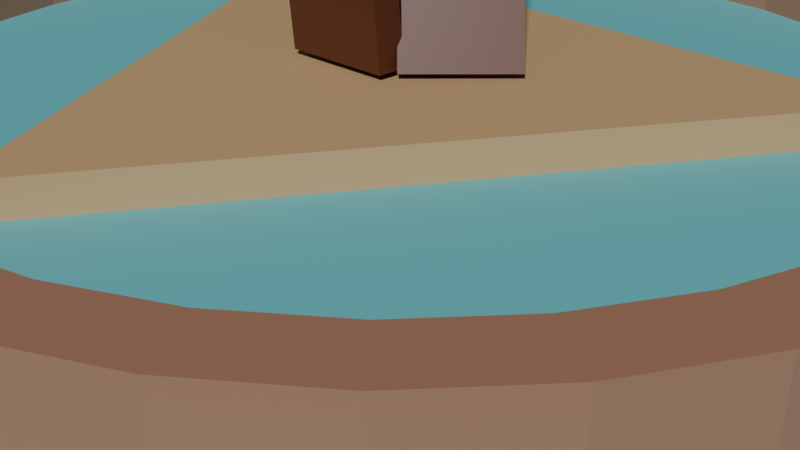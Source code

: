 # Source: towerofcheyenne.blend  (saved by Blender 4.2.66; exported with 4.5.12 LTS)
import bpy
from mathutils import Matrix  # noqa: F401  (used for matrix-valued properties, if any)

bpy.ops.wm.read_factory_settings(use_empty=True)
scene = bpy.context.scene
scene.name = 'Scene'

# ---- collections
col_collection = bpy.data.collections.new('Collection'); scene.collection.children.link(col_collection)

# ---- materials (node trees are filled in below, after node groups)
mat_material_002 = bpy.data.materials.new('Material.002')
mat_material_004 = bpy.data.materials.new('Material.004')
mat_water = bpy.data.materials.new('water')
mat_material_003 = bpy.data.materials.new('Material.003')
mat_towercheyennerust = bpy.data.materials.new('towercheyennerust')
mat_material_001 = bpy.data.materials.new('Material.001')

# ---- material node trees
mat_material_002.use_nodes = True; mat_material_002.node_tree.nodes.clear()
_N = mat_material_002.node_tree.nodes; _L = mat_material_002.node_tree.links
n0 = _N.new('ShaderNodeBsdfPrincipled'); n0.name = 'Principled BSDF'; n0.location = (10, 300)
n0.inputs[0].default_value = (0.5751, 0.3768, 0.1886, 1.0)
n1 = _N.new('ShaderNodeOutputMaterial'); n1.name = 'Material Output'; n1.location = (300, 300)
_L.new(n0.outputs[0], n1.inputs[0])
n1.is_active_output = True
mat_material_004.use_nodes = True; mat_material_004.node_tree.nodes.clear()
_N = mat_material_004.node_tree.nodes; _L = mat_material_004.node_tree.links
n0 = _N.new('ShaderNodeBsdfPrincipled'); n0.name = 'Principled BSDF'; n0.location = (10, 300)
n0.inputs[0].default_value = (0.6828, 0.7927, 0.8005, 1.0)
n1 = _N.new('ShaderNodeOutputMaterial'); n1.name = 'Material Output'; n1.location = (300, 300)
_L.new(n0.outputs[0], n1.inputs[0])
n1.is_active_output = True
mat_water.use_nodes = True; mat_water.node_tree.nodes.clear()
_N = mat_water.node_tree.nodes; _L = mat_water.node_tree.links
n0 = _N.new('ShaderNodeBsdfPrincipled'); n0.name = 'Principled BSDF'; n0.location = (10, 300)
n0.inputs[0].default_value = (0.1279, 0.5398, 0.5901, 1.0)
n1 = _N.new('ShaderNodeOutputMaterial'); n1.name = 'Material Output'; n1.location = (300, 300)
_L.new(n0.outputs[0], n1.inputs[0])
n1.is_active_output = True
mat_material_003.use_nodes = True; mat_material_003.node_tree.nodes.clear()
_N = mat_material_003.node_tree.nodes; _L = mat_material_003.node_tree.links
n0 = _N.new('ShaderNodeBsdfPrincipled'); n0.name = 'Principled BSDF'; n0.location = (10, 300)
n0.inputs[0].default_value = (0.3663, 0.1878, 0.1195, 1.0)
n1 = _N.new('ShaderNodeOutputMaterial'); n1.name = 'Material Output'; n1.location = (300, 300)
_L.new(n0.outputs[0], n1.inputs[0])
n1.is_active_output = True
mat_towercheyennerust.use_nodes = True; mat_towercheyennerust.node_tree.nodes.clear()
_N = mat_towercheyennerust.node_tree.nodes; _L = mat_towercheyennerust.node_tree.links
n0 = _N.new('ShaderNodeBsdfPrincipled'); n0.name = 'Principled BSDF'; n0.location = (10, 300)
n0.inputs[0].default_value = (0.105, 0.02767, 0.01129, 1.0)
n1 = _N.new('ShaderNodeOutputMaterial'); n1.name = 'Material Output'; n1.location = (300, 300)
_L.new(n0.outputs[0], n1.inputs[0])
n1.is_active_output = True
mat_material_001.use_nodes = True; mat_material_001.node_tree.nodes.clear()
_N = mat_material_001.node_tree.nodes; _L = mat_material_001.node_tree.links
n0 = _N.new('ShaderNodeBsdfPrincipled'); n0.name = 'Principled BSDF'; n0.location = (10, 300)
n0.inputs[0].default_value = (0.8002, 0.05575, 0.06804, 1.0)
n1 = _N.new('ShaderNodeOutputMaterial'); n1.name = 'Material Output'; n1.location = (300, 300)
_L.new(n0.outputs[0], n1.inputs[0])
n1.is_active_output = True

# ---- world
world_world = bpy.data.worlds.new('World'); scene.world = world_world
world_world.use_nodes = True; world_world.node_tree.nodes.clear()
_N = world_world.node_tree.nodes; _L = world_world.node_tree.links
n0 = _N.new('ShaderNodeOutputWorld'); n0.name = 'World Output'; n0.location = (300, 300)
n1 = _N.new('ShaderNodeBackground'); n1.name = 'Background'; n1.location = (10, 300)
n1.inputs[0].default_value = (0.05088, 0.05088, 0.05088, 1.0)
_L.new(n1.outputs[0], n0.inputs[0])
n0.is_active_output = True
world_world.color = (0.05088, 0.05088, 0.05088)
world_world.sun_shadow_jitter_overblur = 0.0

# ---- cameras
cam_camera = bpy.data.cameras.new('Camera')
cam_camera.clip_end = 100.0
cam_camera.ortho_scale = 7.314

# ---- meshes
me_cylinder_002 = bpy.data.meshes.new('Cylinder.002')
me_cylinder_002.from_pydata([(0.0, 1.0, -1.0), (0.0, 1.0, 1.0), (0.1951, 0.9808, -1.0), (0.1951, 0.9808, 1.0), (0.3827, 0.9239, -1.0), (0.3827, 0.9239, 1.0), (0.5556, 0.8315, -1.0), (0.5556, 0.8315, 1.0), (0.7071, 0.7071, -1.0), (0.7071, 0.7071, 1.0), (0.8315, 0.5556, -1.0), (0.8315, 0.5556, 1.0), (0.9239, 0.3827, -1.0), (0.9239, 0.3827, 1.0), (0.9808, 0.1951, -1.0), (0.9808, 0.1951, 1.0), (1.0, 0.0, -1.0), (1.0, 0.0, 1.0), (0.9808, -0.1951, -1.0), (0.9808, -0.1951, 1.0), (0.9239, -0.3827, -1.0), (0.9239, -0.3827, 1.0), (0.8315, -0.5556, -1.0), (0.8315, -0.5556, 1.0), (0.7071, -0.7071, -1.0), (0.7071, -0.7071, 1.0), (0.5556, -0.8315, -1.0), (0.5556, -0.8315, 1.0), (0.3827, -0.9239, -1.0), (0.3827, -0.9239, 1.0), (0.1951, -0.9808, -1.0), (0.1951, -0.9808, 1.0), (0.0, -1.0, -1.0), (0.0, -1.0, 1.0), (-0.1951, -0.9808, -1.0), (-0.1951, -0.9808, 1.0), (-0.3827, -0.9239, -1.0), (-0.3827, -0.9239, 1.0), (-0.5556, -0.8315, -1.0), (-0.5556, -0.8315, 1.0), (-0.7071, -0.7071, -1.0), (-0.7071, -0.7071, 1.0), (-0.8315, -0.5556, -1.0), (-0.8315, -0.5556, 1.0), (-0.9239, -0.3827, -1.0), (-0.9239, -0.3827, 1.0), (-0.9808, -0.1951, -1.0), (-0.9808, -0.1951, 1.0), (-1.0, 0.0, -1.0), (-1.0, 0.0, 1.0), (-0.9808, 0.1951, -1.0), (-0.9808, 0.1951, 1.0), (-0.9239, 0.3827, -1.0), (-0.9239, 0.3827, 1.0), (-0.8315, 0.5556, -1.0), (-0.8315, 0.5556, 1.0), (-0.7071, 0.7071, -1.0), (-0.7071, 0.7071, 1.0), (-0.5556, 0.8315, -1.0), (-0.5556, 0.8315, 1.0), (-0.3827, 0.9239, -1.0), (-0.3827, 0.9239, 1.0), (-0.1951, 0.9808, -1.0), (-0.1951, 0.9808, 1.0), (0.0, 2.162, -0.953), (0.0, 2.092, -0.8168), (0.0, 2.162, -0.07534), (0.4218, 2.121, -0.953), (0.4081, 2.051, -0.8168), (0.4218, 2.121, -0.07534), (0.8274, 1.997, -0.953), (0.8004, 1.932, -0.8168), (0.8274, 1.997, -0.07534), (1.201, 1.798, -0.953), (1.162, 1.739, -0.8168), (1.201, 1.798, -0.07534), (1.529, 1.529, -0.953), (1.479, 1.479, -0.8168), (1.529, 1.529, -0.07534), (1.798, 1.201, -0.953), (1.739, 1.162, -0.8168), (1.798, 1.201, -0.07534), (1.997, 0.8274, -0.953), (1.932, 0.8004, -0.8168), (1.997, 0.8274, -0.07534), (2.121, 0.4218, -0.953), (2.051, 0.4081, -0.8168), (2.121, 0.4218, -0.07534), (2.162, 0.0, -0.953), (2.092, 0.0, -0.8168), (2.162, 0.0, -0.07534), (2.121, -0.4218, -0.953), (2.051, -0.4081, -0.8168), (2.121, -0.4218, -0.07534), (1.932, -0.8004, -0.8168), (1.997, -0.8274, -0.953), (1.997, -0.8274, -0.07534), (1.798, -1.201, -0.953), (1.739, -1.162, -0.8168), (1.798, -1.201, -0.07534), (1.529, -1.529, -0.953), (1.479, -1.479, -0.8168), (1.529, -1.529, -0.07534), (1.201, -1.798, -0.953), (1.162, -1.739, -0.8168), (1.201, -1.798, -0.07534), (0.8274, -1.997, -0.953), (0.8004, -1.932, -0.8168), (0.8274, -1.997, -0.07534), (0.4081, -2.051, -0.8168), (0.4218, -2.121, -0.953), (0.4218, -2.121, -0.07534), (0.0, -2.162, -0.953), (0.0, -2.092, -0.8168), (0.0, -2.162, -0.07534), (-0.4218, -2.121, -0.953), (-0.4081, -2.051, -0.8168), (-0.4218, -2.121, -0.07534), (-0.8274, -1.997, -0.953), (-0.8004, -1.932, -0.8168), (-0.8274, -1.997, -0.07534), (-1.201, -1.798, -0.953), (-1.162, -1.739, -0.8168), (-1.201, -1.798, -0.07534), (-1.529, -1.529, -0.953), (-1.479, -1.479, -0.8168), (-1.529, -1.529, -0.07534), (-1.798, -1.201, -0.953), (-1.739, -1.162, -0.8168), (-1.798, -1.201, -0.07534), (-1.997, -0.8274, -0.953), (-1.932, -0.8004, -0.8168), (-1.997, -0.8274, -0.07534), (-2.121, -0.4218, -0.953), (-2.051, -0.4081, -0.8168), (-2.121, -0.4218, -0.07534), (-2.162, 0.0, -0.953), (-2.092, 0.0, -0.8168), (-2.162, 0.0, -0.07534), (-2.121, 0.4218, -0.953), (-2.051, 0.4081, -0.8168), (-2.121, 0.4218, -0.07534), (-1.997, 0.8274, -0.953), (-1.932, 0.8004, -0.8168), (-1.997, 0.8274, -0.07534), (-1.798, 1.201, -0.953), (-1.739, 1.162, -0.8168), (-1.798, 1.201, -0.07534), (-1.529, 1.529, -0.953), (-1.479, 1.479, -0.8168), (-1.529, 1.529, -0.07534), (-1.201, 1.798, -0.953), (-1.162, 1.739, -0.8168), (-1.201, 1.798, -0.07534), (-0.8274, 1.997, -0.953), (-0.8004, 1.932, -0.8168), (-0.8274, 1.997, -0.07534), (-0.4218, 2.121, -0.953), (-0.4081, 2.051, -0.8168), (-0.4218, 2.121, -0.07534), (-0.4081, 2.051, -0.07534), (0.0, 2.092, -0.07534), (0.4081, 2.051, -0.07534), (-1.739, 1.162, -0.07534), (-1.479, 1.479, -0.07534), (-1.162, 1.739, -0.07534), (-2.051, -0.4081, -0.07534), (-2.092, 0.0, -0.07534), (-2.051, 0.4081, -0.07534), (-1.739, -1.162, -0.07534), (-1.162, -1.739, -0.07534), (-1.479, -1.479, -0.07534), (-0.4081, -2.051, -0.07534), (0.4081, -2.051, -0.07534), (0.0, -2.092, -0.07534), (1.162, -1.739, -0.07534), (1.739, -1.162, -0.07534), (1.479, -1.479, -0.07534), (2.092, 0.0, -0.07534), (2.051, -0.4081, -0.07534), (2.051, 0.4081, -0.07534), (1.162, 1.739, -0.07534), (1.479, 1.479, -0.07534), (1.739, 1.162, -0.07534), (-0.8004, 1.932, -0.07534), (-1.932, -0.8004, -0.07534), (0.8004, -1.932, -0.07534), (1.932, 0.8004, -0.07534), (-1.932, 0.8004, -0.07534), (0.8004, 1.932, -0.07534), (-0.8004, -1.932, -0.07534), (1.932, -0.8004, -0.07534), (0.0, 1.11, 0.8337), (0.0, 0.9823, 1.119), (0.0, 1.11, 1.665), (0.2165, 1.088, 0.8337), (0.1916, 0.9634, 1.119), (0.2165, 1.088, 1.665), (0.4246, 1.025, 0.8337), (0.3759, 0.9075, 1.119), (0.4246, 1.025, 1.665), (0.6165, 0.9226, 0.8337), (0.5457, 0.8168, 1.119), (0.6165, 0.9226, 1.665), (0.7846, 0.7846, 0.8337), (0.6946, 0.6946, 1.119), (0.7846, 0.7846, 1.665), (0.9226, 0.6165, 0.8337), (0.8168, 0.5457, 1.119), (0.9226, 0.6165, 1.665), (1.025, 0.4246, 0.8337), (0.9075, 0.3759, 1.119), (1.025, 0.4246, 1.665), (1.088, 0.2165, 0.8337), (0.9634, 0.1916, 1.119), (1.088, 0.2165, 1.665), (1.11, 0.0, 0.8337), (0.9823, 0.0, 1.119), (1.11, 0.0, 1.665), (1.088, -0.2165, 0.8337), (0.9634, -0.1916, 1.119), (1.088, -0.2165, 1.665), (0.9075, -0.3759, 1.119), (1.025, -0.4246, 0.8337), (1.025, -0.4246, 1.665), (0.9226, -0.6165, 0.8337), (0.8168, -0.5457, 1.119), (0.9226, -0.6165, 1.665), (0.7846, -0.7846, 0.8337), (0.6946, -0.6946, 1.119), (0.7846, -0.7846, 1.665), (0.6165, -0.9226, 0.8337), (0.5457, -0.8168, 1.119), (0.6165, -0.9226, 1.665), (0.4246, -1.025, 0.8337), (0.3759, -0.9075, 1.119), (0.4246, -1.025, 1.665), (0.1916, -0.9634, 1.119), (0.2165, -1.088, 0.8337), (0.2165, -1.088, 1.665), (0.0, -1.11, 0.8337), (0.0, -0.9823, 1.119), (0.0, -1.11, 1.665), (-0.2165, -1.088, 0.8337), (-0.1916, -0.9634, 1.119), (-0.2165, -1.088, 1.665), (-0.4246, -1.025, 0.8337), (-0.3759, -0.9075, 1.119), (-0.4246, -1.025, 1.665), (-0.6165, -0.9226, 0.8337), (-0.5457, -0.8168, 1.119), (-0.6165, -0.9226, 1.665), (-0.7846, -0.7846, 0.8337), (-0.6946, -0.6946, 1.119), (-0.7846, -0.7846, 1.665), (-0.9226, -0.6165, 0.8337), (-0.8168, -0.5457, 1.119), (-0.9226, -0.6165, 1.665), (-1.025, -0.4246, 0.8337), (-0.9075, -0.3759, 1.119), (-1.025, -0.4246, 1.665), (-1.088, -0.2165, 0.8337), (-0.9634, -0.1916, 1.119), (-1.088, -0.2165, 1.665), (-1.11, 0.0, 0.8337), (-0.9823, 0.0, 1.119), (-1.11, 0.0, 1.665), (-1.088, 0.2165, 0.8337), (-0.9634, 0.1916, 1.119), (-1.088, 0.2165, 1.665), (-1.025, 0.4246, 0.8337), (-0.9075, 0.3759, 1.119), (-1.025, 0.4246, 1.665), (-0.9226, 0.6165, 0.8337), (-0.8168, 0.5457, 1.119), (-0.9226, 0.6165, 1.665), (-0.7846, 0.7846, 0.8337), (-0.6946, 0.6946, 1.119), (-0.7846, 0.7846, 1.665), (-0.6165, 0.9226, 0.8337), (-0.5457, 0.8168, 1.119), (-0.6165, 0.9226, 1.665), (-0.4246, 1.025, 0.8337), (-0.3759, 0.9075, 1.119), (-0.4246, 1.025, 1.665), (-0.2165, 1.088, 0.8337), (-0.1916, 0.9634, 1.119), (-0.2165, 1.088, 1.665), (-0.8168, 0.5457, 1.665), (-0.5457, 0.8168, 1.665), (-0.6946, 0.6946, 1.665), (-0.1916, 0.9634, 1.665), (0.1916, 0.9634, 1.665), (0.0, 0.9823, 1.665), (-0.3759, 0.9075, 1.665), (-0.9823, 0.0, 1.665), (-0.9634, 0.1916, 1.665), (-0.9634, -0.1916, 1.665), (-0.8168, -0.5457, 1.665), (-0.5457, -0.8168, 1.665), (-0.6946, -0.6946, 1.665), (-0.9075, -0.3759, 1.665), (-0.1916, -0.9634, 1.665), (0.1916, -0.9634, 1.665), (0.0, -0.9823, 1.665), (0.5457, -0.8168, 1.665), (0.8168, -0.5457, 1.665), (0.6946, -0.6946, 1.665), (0.3759, -0.9075, 1.665), (0.5457, 0.8168, 1.665), (0.8168, 0.5457, 1.665), (0.6946, 0.6946, 1.665), (0.9823, 0.0, 1.665), (0.9634, -0.1916, 1.665), (0.9634, 0.1916, 1.665), (0.9075, 0.3759, 1.665), (-0.9075, 0.3759, 1.665), (-0.3759, -0.9075, 1.665), (0.3759, 0.9075, 1.665), (0.9075, -0.3759, 1.665), (-0.7554, 0.3941, 1.056), (-0.004228, -0.8388, 1.056), (-0.7554, 0.3941, 1.517), (-0.004228, -0.8388, 1.517), (0.7554, 0.3941, 1.056), (0.004228, -0.8388, 1.056), (0.7554, 0.3941, 1.517), (0.004228, -0.8388, 1.517), (0.07593, -0.07631, 1.596), (-0.07712, 0.06719, 4.177), (0.2242, 0.08186, 1.596), (0.07117, 0.2254, 4.177), (0.1192, -0.1168, 1.596), (-0.03389, 0.02665, 4.177), (0.2675, 0.04132, 1.596), (0.1144, 0.1848, 4.177), (0.07222, -0.07283, 6.312), (0.2205, 0.08533, 6.312), (0.2637, 0.0448, 6.312), (0.1155, -0.1134, 6.312), (-0.07585, 0.066, 8.565), (0.07243, 0.2242, 8.565), (0.1157, 0.1836, 8.565), (-0.03262, 0.02546, 8.565), (0.08931, -0.08885, 11.11), (0.2376, 0.06931, 11.11), (0.2808, 0.02878, 11.11), (0.1325, -0.1294, 11.11), (-0.07944, 0.06936, 13.47), (0.06885, 0.2275, 13.47), (0.1121, 0.187, 13.47), (-0.0362, 0.02882, 13.47), (0.09973, -0.09863, 15.81), (0.248, 0.05954, 15.81), (0.2913, 0.019, 15.81), (0.143, -0.1392, 15.81), (0.02317, 0.05771, 1.596), (-0.06099, -0.1317, 4.184), (-0.1749, 0.1459, 1.597), (-0.259, -0.04351, 4.185), (0.04729, 0.1118, 1.594), (-0.03688, -0.07761, 4.182), (-0.1508, 0.2001, 1.595), (-0.2349, 0.01062, 4.183), (0.02332, 0.05706, 6.313), (-0.1747, 0.1453, 6.314), (-0.1506, 0.1994, 6.312), (0.04743, 0.1112, 6.311), (-0.05823, -0.1264, 8.572), (-0.2563, -0.03822, 8.573), (-0.2322, 0.01592, 8.571), (-0.03411, -0.07231, 8.57), (0.03509, 0.0825, 11.11), (-0.1629, 0.1707, 11.11), (-0.1388, 0.2249, 11.1), (0.05921, 0.1366, 11.1), (-0.05793, -0.1268, 13.48), (-0.256, -0.03856, 13.48), (-0.2319, 0.01557, 13.48), (-0.03381, -0.07266, 13.48), (0.04312, 0.09953, 15.81), (-0.1549, 0.1878, 15.81), (-0.1308, 0.2419, 15.81), (0.06723, 0.1537, 15.81), (0.1047, -0.144, 1.596), (0.1072, -0.1834, 4.178), (-0.1115, -0.1538, 1.596), (-0.1091, -0.1932, 4.179), (0.1041, -0.08636, 1.595), (0.1065, -0.1301, 4.178), (-0.1122, -0.09721, 1.596), (-0.1098, -0.1409, 4.178), (0.105, -0.1409, 6.312), (-0.1113, -0.1507, 6.313), (-0.112, -0.09377, 6.312), (0.1043, -0.08293, 6.312), (0.1073, -0.1792, 8.566), (-0.109, -0.189, 8.566), (-0.1096, -0.1363, 8.566), (0.1066, -0.1255, 8.565), (0.1049, -0.1321, 11.11), (-0.1114, -0.1419, 11.11), (-0.112, -0.08398, 11.11), (0.1042, -0.07314, 11.11), (0.1075, -0.1759, 13.47), (-0.1088, -0.1857, 13.47), (-0.1094, -0.1327, 13.47), (0.1069, -0.1218, 13.47), (0.1049, -0.1251, 15.81), (-0.1114, -0.1349, 15.81), (-0.112, -0.07629, 15.81), (0.1042, -0.06545, 15.81), (-0.05133, -0.1665, 3.704), (-0.05133, -0.1665, 4.266), (-0.05133, 0.1915, 3.704), (-0.05133, 0.1915, 4.266), (0.1065, -0.1665, 3.704), (0.1065, -0.1665, 4.266), (0.1065, 0.1915, 3.704), (0.1065, 0.1915, 4.266), (-0.05133, -0.1665, 8.192), (-0.05133, -0.1665, 8.754), (-0.05133, 0.1915, 8.192), (-0.05133, 0.1915, 8.754), (0.1065, -0.1665, 8.192), (0.1065, -0.1665, 8.754), (0.1065, 0.1915, 8.192), (0.1065, 0.1915, 8.754), (-0.05133, -0.1665, 13.13), (-0.05133, -0.1665, 13.69), (-0.05133, 0.1915, 13.13), (-0.05133, 0.1915, 13.69), (0.1065, -0.1665, 13.13), (0.1065, -0.1665, 13.69), (0.1065, 0.1915, 13.13), (0.1065, 0.1915, 13.69)], [], [(0, 1, 3, 2), (2, 3, 5, 4), (4, 5, 7, 6), (6, 7, 9, 8), (8, 9, 11, 10), (10, 11, 13, 12), (12, 13, 15, 14), (14, 15, 17, 16), (16, 17, 19, 18), (18, 19, 21, 20), (20, 21, 23, 22), (22, 23, 25, 24), (24, 25, 27, 26), (26, 27, 29, 28), (28, 29, 31, 30), (30, 31, 33, 32), (32, 33, 35, 34), (34, 35, 37, 36), (36, 37, 39, 38), (38, 39, 41, 40), (40, 41, 43, 42), (42, 43, 45, 44), (44, 45, 47, 46), (46, 47, 49, 48), (48, 49, 51, 50), (50, 51, 53, 52), (52, 53, 55, 54), (54, 55, 57, 56), (56, 57, 59, 58), (58, 59, 61, 60), (3, 1, 63, 61, 59, 57, 55, 53, 51, 49, 47, 45, 43, 41, 39, 37, 35, 33, 31, 29, 27, 25, 23, 21, 19, 17, 15, 13, 11, 9, 7, 5), (60, 61, 63, 62), (62, 63, 1, 0), (0, 2, 4, 6, 8, 10, 12, 14, 16, 18, 20, 22, 24, 26, 28, 30, 32, 34, 36, 38, 40, 42, 44, 46, 48, 50, 52, 54, 56, 58, 60, 62), (64, 66, 69, 67), (67, 69, 72, 70), (70, 72, 75, 73), (73, 75, 78, 76), (76, 78, 81, 79), (79, 81, 84, 82), (82, 84, 87, 85), (85, 87, 90, 88), (88, 90, 93, 91), (91, 93, 96, 95), (95, 96, 99, 97), (97, 99, 102, 100), (100, 102, 105, 103), (103, 105, 108, 106), (106, 108, 111, 110), (110, 111, 114, 112), (112, 114, 117, 115), (115, 117, 120, 118), (118, 120, 123, 121), (121, 123, 126, 124), (124, 126, 129, 127), (127, 129, 132, 130), (130, 132, 135, 133), (133, 135, 138, 136), (136, 138, 141, 139), (139, 141, 144, 142), (142, 144, 147, 145), (145, 147, 150, 148), (148, 150, 153, 151), (151, 153, 156, 154), (167, 138, 135, 132, 129, 126, 123, 120, 117, 114, 174, 172, 190, 170, 171, 169, 185, 166), (174, 114, 111, 108, 105, 102, 99, 96, 93, 90, 87, 84, 81, 78, 75, 72, 69, 66, 159, 156, 153, 150, 147, 144, 141, 138, 167, 168, 188, 163, 164, 165, 184, 160, 161, 162, 189, 181, 182, 183, 187, 180, 178, 179, 191, 176, 177, 175, 186, 173), (154, 156, 159, 157), (157, 159, 66, 64), (157, 64, 67, 70, 73, 76, 79, 82, 85, 88, 91, 95, 97, 100, 103, 106, 110, 112, 115, 118, 121, 124, 127, 130, 133, 136, 139, 142, 145, 148, 151, 154), (161, 65, 68, 162), (162, 68, 71, 189), (189, 71, 74, 181), (181, 74, 77, 182), (77, 80, 183, 182), (80, 83, 187, 183), (83, 86, 180, 187), (86, 89, 178, 180), (89, 92, 179, 178), (92, 94, 191, 179), (191, 94, 98, 176), (98, 101, 177, 176), (101, 104, 175, 177), (104, 107, 186, 175), (107, 109, 173, 186), (109, 113, 174, 173), (113, 116, 172, 174), (116, 119, 190, 172), (190, 119, 122, 170), (122, 125, 171, 170), (171, 125, 128, 169), (169, 128, 131, 185), (185, 131, 134, 166), (166, 134, 137, 167), (167, 137, 140, 168), (168, 140, 143, 188), (188, 143, 146, 163), (163, 146, 149, 164), (164, 149, 152, 165), (165, 152, 155, 184), (184, 155, 158, 160), (160, 158, 65, 161), (149, 146, 143, 140, 137, 134, 131, 128, 125, 122, 119, 116, 113, 109, 107, 104, 101, 98, 94, 92, 89, 86, 83, 80, 77, 74, 71, 68, 65, 158, 155, 152), (192, 194, 197, 195), (195, 197, 200, 198), (198, 200, 203, 201), (201, 203, 206, 204), (204, 206, 209, 207), (207, 209, 212, 210), (210, 212, 215, 213), (213, 215, 218, 216), (216, 218, 221, 219), (219, 221, 224, 223), (223, 224, 227, 225), (225, 227, 230, 228), (228, 230, 233, 231), (231, 233, 236, 234), (234, 236, 239, 238), (238, 239, 242, 240), (240, 242, 245, 243), (243, 245, 248, 246), (246, 248, 251, 249), (249, 251, 254, 252), (252, 254, 257, 255), (255, 257, 260, 258), (258, 260, 263, 261), (261, 263, 266, 264), (264, 266, 269, 267), (267, 269, 272, 270), (270, 272, 275, 273), (273, 275, 278, 276), (276, 278, 281, 279), (279, 281, 284, 282), (236, 233, 230, 227, 224, 221, 218, 215, 212, 209, 206, 203, 200, 197, 194, 287, 284, 281, 278, 275, 272, 269, 266, 263, 260, 257, 254, 251, 248, 317, 299, 300, 298, 301, 297, 295, 296, 316, 288, 290, 289, 294, 291, 293, 292, 318, 309, 311, 310, 315, 314, 312, 313, 319, 306, 307, 305, 308), (317, 248, 245, 242, 239, 236, 308, 303, 304, 302), (282, 284, 287, 285), (285, 287, 194, 192), (285, 192, 195, 198, 201, 204, 207, 210, 213, 216, 219, 223, 225, 228, 231, 234, 238, 240, 243, 246, 249, 252, 255, 258, 261, 264, 267, 270, 273, 276, 279, 282), (293, 193, 196, 292), (292, 196, 199, 318), (318, 199, 202, 309), (309, 202, 205, 311), (205, 208, 310, 311), (208, 211, 315, 310), (211, 214, 314, 315), (214, 217, 312, 314), (217, 220, 313, 312), (220, 222, 319, 313), (222, 226, 306, 319), (226, 229, 307, 306), (229, 232, 305, 307), (232, 235, 308, 305), (235, 237, 303, 308), (237, 241, 304, 303), (241, 244, 302, 304), (244, 247, 317, 302), (247, 250, 299, 317), (250, 253, 300, 299), (300, 253, 256, 298), (298, 256, 259, 301), (301, 259, 262, 297), (297, 262, 265, 295), (295, 265, 268, 296), (296, 268, 271, 316), (316, 271, 274, 288), (288, 274, 277, 290), (290, 277, 280, 289), (289, 280, 283, 294), (294, 283, 286, 291), (291, 286, 193, 293), (283, 280, 277, 274, 271, 268, 265, 262, 259, 256, 253, 250, 247, 244, 241, 237, 235, 232, 229, 226, 222, 220, 217, 214, 211, 208, 205, 202, 199, 196, 193, 286), (320, 321, 323, 322), (322, 323, 327, 326), (326, 327, 325, 324), (324, 325, 321, 320), (322, 326, 324, 320), (327, 323, 321, 325), (328, 329, 331, 330), (330, 331, 335, 334), (334, 335, 333, 332), (332, 333, 329, 328), (330, 334, 332, 328), (331, 329, 336, 337), (336, 339, 343, 340), (329, 333, 339, 336), (335, 331, 337, 338), (333, 335, 338, 339), (343, 342, 346, 347), (338, 337, 341, 342), (339, 338, 342, 343), (337, 336, 340, 341), (345, 344, 348, 349), (341, 340, 344, 345), (340, 343, 347, 344), (342, 341, 345, 346), (348, 351, 355, 352), (344, 347, 351, 348), (346, 345, 349, 350), (347, 346, 350, 351), (354, 353, 352, 355), (350, 349, 353, 354), (351, 350, 354, 355), (349, 348, 352, 353), (356, 357, 359, 358), (358, 359, 363, 362), (362, 363, 361, 360), (360, 361, 357, 356), (358, 362, 360, 356), (359, 357, 364, 365), (364, 367, 371, 368), (357, 361, 367, 364), (363, 359, 365, 366), (361, 363, 366, 367), (371, 370, 374, 375), (366, 365, 369, 370), (367, 366, 370, 371), (365, 364, 368, 369), (373, 372, 376, 377), (369, 368, 372, 373), (368, 371, 375, 372), (370, 369, 373, 374), (376, 379, 383, 380), (372, 375, 379, 376), (374, 373, 377, 378), (375, 374, 378, 379), (382, 381, 380, 383), (378, 377, 381, 382), (379, 378, 382, 383), (377, 376, 380, 381), (384, 385, 387, 386), (386, 387, 391, 390), (390, 391, 389, 388), (388, 389, 385, 384), (386, 390, 388, 384), (387, 385, 392, 393), (392, 395, 399, 396), (385, 389, 395, 392), (391, 387, 393, 394), (389, 391, 394, 395), (399, 398, 402, 403), (394, 393, 397, 398), (395, 394, 398, 399), (393, 392, 396, 397), (401, 400, 404, 405), (397, 396, 400, 401), (396, 399, 403, 400), (398, 397, 401, 402), (404, 407, 411, 408), (400, 403, 407, 404), (402, 401, 405, 406), (403, 402, 406, 407), (410, 409, 408, 411), (406, 405, 409, 410), (407, 406, 410, 411), (405, 404, 408, 409), (412, 413, 415, 414), (414, 415, 419, 418), (418, 419, 417, 416), (416, 417, 413, 412), (414, 418, 416, 412), (419, 415, 413, 417), (420, 421, 423, 422), (422, 423, 427, 426), (426, 427, 425, 424), (424, 425, 421, 420), (422, 426, 424, 420), (427, 423, 421, 425), (428, 429, 431, 430), (430, 431, 435, 434), (434, 435, 433, 432), (432, 433, 429, 428), (430, 434, 432, 428), (435, 431, 429, 433)])
me_cylinder_002.polygons.foreach_set('material_index', [1, 1, 1, 1, 1, 1, 1, 1, 1, 1, 1, 1, 1, 1, 1, 1, 1, 1, 1, 1, 1, 1, 1, 1, 1, 1, 1, 1, 1, 1, 1, 1, 1, 1, 0, 0, 0, 0, 0, 0, 0, 0, 0, 0, 0, 0, 0, 0, 0, 0, 0, 0, 0, 0, 0, 0, 0, 0, 0, 0, 0, 0, 0, 0, 0, 0, 0, 0, 0, 0, 0, 0, 0, 0, 0, 0, 0, 0, 0, 0, 0, 0, 0, 0, 0, 0, 0, 0, 0, 0, 0, 0, 0, 0, 0, 0, 0, 0, 0, 0, 0, 2, 3, 3, 3, 3, 3, 3, 3, 3, 3, 3, 3, 3, 3, 3, 3, 3, 3, 3, 3, 3, 3, 3, 3, 3, 3, 3, 3, 3, 3, 3, 3, 3, 3, 3, 2, 3, 3, 3, 3, 3, 3, 3, 3, 3, 3, 3, 3, 3, 3, 3, 3, 3, 3, 3, 3, 3, 3, 3, 3, 3, 3, 3, 3, 3, 3, 3, 3, 2, 0, 0, 0, 0, 0, 0, 4, 4, 4, 4, 4, 4, 4, 4, 4, 4, 4, 4, 4, 4, 4, 4, 4, 4, 4, 4, 4, 4, 4, 4, 4, 4, 4, 4, 4, 4, 4, 4, 4, 4, 4, 4, 4, 4, 4, 4, 4, 4, 4, 4, 4, 4, 4, 4, 4, 4, 4, 4, 4, 4, 4, 4, 4, 4, 4, 4, 4, 4, 4, 4, 4, 4, 4, 4, 4, 4, 4, 4, 4, 4, 4, 4, 4, 4, 4, 4, 4, 4, 4, 4, 4, 4, 4, 4, 4, 4, 4, 4, 4, 4, 4, 4])
_uv = me_cylinder_002.uv_layers.new(name='UVMap')
_uv.uv.foreach_set('vector', [1.0, 0.5, 1.0, 1.0, 0.9688, 1.0, 0.9688, 0.5, 0.9688, 0.5, 0.9688, 1.0, 0.9375, 1.0, 0.9375, 0.5, 0.9375, 0.5, 0.9375, 1.0, 0.9062, 1.0, 0.9062, 0.5, 0.9062, 0.5, 0.9062, 1.0, 0.875, 1.0, 0.875, 0.5, 0.875, 0.5, 0.875, 1.0, 0.8438, 1.0, 0.8438, 0.5, 0.8438, 0.5, 0.8438, 1.0, 0.8125, 1.0, 0.8125, 0.5, 0.8125, 0.5, 0.8125, 1.0, 0.7812, 1.0, 0.7812, 0.5, 0.7812, 0.5, 0.7812, 1.0, 0.75, 1.0, 0.75, 0.5, 0.75, 0.5, 0.75, 1.0, 0.7188, 1.0, 0.7188, 0.5, 0.7188, 0.5, 0.7188, 1.0, 0.6875, 1.0, 0.6875, 0.5, 0.6875, 0.5, 0.6875, 1.0, 0.6562, 1.0, 0.6562, 0.5, 0.6562, 0.5, 0.6562, 1.0, 0.625, 1.0, 0.625, 0.5, 0.625, 0.5, 0.625, 1.0, 0.5938, 1.0, 0.5938, 0.5, 0.5938, 0.5, 0.5938, 1.0, 0.5625, 1.0, 0.5625, 0.5, 0.5625, 0.5, 0.5625, 1.0, 0.5312, 1.0, 0.5312, 0.5, 0.5312, 0.5, 0.5312, 1.0, 0.5, 1.0, 0.5, 0.5, 0.5, 0.5, 0.5, 1.0, 0.4688, 1.0, 0.4688, 0.5, 0.4688, 0.5, 0.4688, 1.0, 0.4375, 1.0, 0.4375, 0.5, 0.4375, 0.5, 0.4375, 1.0, 0.4062, 1.0, 0.4062, 0.5, 0.4062, 0.5, 0.4062, 1.0, 0.375, 1.0, 0.375, 0.5, 0.375, 0.5, 0.375, 1.0, 0.3438, 1.0, 0.3438, 0.5, 0.3438, 0.5, 0.3438, 1.0, 0.3125, 1.0, 0.3125, 0.5, 0.3125, 0.5, 0.3125, 1.0, 0.2812, 1.0, 0.2812, 0.5, 0.2812, 0.5, 0.2812, 1.0, 0.25, 1.0, 0.25, 0.5, 0.25, 0.5, 0.25, 1.0, 0.2188, 1.0, 0.2188, 0.5, 0.2188, 0.5, 0.2188, 1.0, 0.1875, 1.0, 0.1875, 0.5, 0.1875, 0.5, 0.1875, 1.0, 0.1562, 1.0, 0.1562, 0.5, 0.1562, 0.5, 0.1562, 1.0, 0.125, 1.0, 0.125, 0.5, 0.125, 0.5, 0.125, 1.0, 0.09375, 1.0, 0.09375, 0.5, 0.09375, 0.5, 0.09375, 1.0, 0.0625, 1.0, 0.0625, 0.5, 0.2968, 0.4854, 0.25, 0.49, 0.2032, 0.4854, 0.1582, 0.4717, 0.1167, 0.4496, 0.08029, 0.4197, 0.05045, 0.3833, 0.02827, 0.3418, 0.01461, 0.2968, 0.01, 0.25, 0.01461, 0.2032, 0.02827, 0.1582, 0.05045, 0.1167, 0.08029, 0.08029, 0.1167, 0.05045, 0.1582, 0.02827, 0.2032, 0.01461, 0.25, 0.01, 0.2968, 0.01461, 0.3418, 0.02827, 0.3833, 0.05045, 0.4197, 0.08029, 0.4496, 0.1167, 0.4717, 0.1582, 0.4854, 0.2032, 0.49, 0.25, 0.4854, 0.2968, 0.4717, 0.3418, 0.4496, 0.3833, 0.4197, 0.4197, 0.3833, 0.4496, 0.3418, 0.4717, 0.0625, 0.5, 0.0625, 1.0, 0.03125, 1.0, 0.03125, 0.5, 0.03125, 0.5, 0.03125, 1.0, 0.0, 1.0, 0.0, 0.5, 0.75, 0.49, 0.7968, 0.4854, 0.8418, 0.4717, 0.8833, 0.4496, 0.9197, 0.4197, 0.9496, 0.3833, 0.9717, 0.3418, 0.9854, 0.2968, 0.99, 0.25, 0.9854, 0.2032, 0.9717, 0.1582, 0.9496, 0.1167, 0.9197, 0.08029, 0.8833, 0.05045, 0.8418, 0.02827, 0.7968, 0.01461, 0.75, 0.01, 0.7032, 0.01461, 0.6582, 0.02827, 0.6167, 0.05045, 0.5803, 0.08029, 0.5504, 0.1167, 0.5283, 0.1582, 0.5146, 0.2032, 0.51, 0.25, 0.5146, 0.2968, 0.5283, 0.3418, 0.5504, 0.3833, 0.5803, 0.4197, 0.6167, 0.4496, 0.6582, 0.4717, 0.7032, 0.4854, 1.0, 0.5, 1.0, 1.0, 0.9688, 1.0, 0.9688, 0.5, 0.9688, 0.5, 0.9688, 1.0, 0.9375, 1.0, 0.9375, 0.5, 0.9375, 0.5, 0.9375, 1.0, 0.9062, 1.0, 0.9062, 0.5, 0.9062, 0.5, 0.9062, 1.0, 0.875, 1.0, 0.875, 0.5, 0.875, 0.5, 0.875, 1.0, 0.8438, 1.0, 0.8438, 0.5, 0.8438, 0.5, 0.8438, 1.0, 0.8125, 1.0, 0.8125, 0.5, 0.8125, 0.5, 0.8125, 1.0, 0.7812, 1.0, 0.7812, 0.5, 0.7812, 0.5, 0.7812, 1.0, 0.75, 1.0, 0.75, 0.5, 0.75, 0.5, 0.75, 1.0, 0.7188, 1.0, 0.7188, 0.5, 0.7188, 0.5, 0.7188, 1.0, 0.6875, 1.0, 0.6875, 0.5, 0.6875, 0.5, 0.6875, 1.0, 0.6562, 1.0, 0.6562, 0.5, 0.6562, 0.5, 0.6562, 1.0, 0.625, 1.0, 0.625, 0.5, 0.625, 0.5, 0.625, 1.0, 0.5938, 1.0, 0.5938, 0.5, 0.5938, 0.5, 0.5938, 1.0, 0.5625, 1.0, 0.5625, 0.5, 0.5625, 0.5, 0.5625, 1.0, 0.5312, 1.0, 0.5312, 0.5, 0.5312, 0.5, 0.5312, 1.0, 0.5, 1.0, 0.5, 0.5, 0.5, 0.5, 0.5, 1.0, 0.4688, 1.0, 0.4688, 0.5, 0.4688, 0.5, 0.4688, 1.0, 0.4375, 1.0, 0.4375, 0.5, 0.4375, 0.5, 0.4375, 1.0, 0.4062, 1.0, 0.4062, 0.5, 0.4062, 0.5, 0.4062, 1.0, 0.375, 1.0, 0.375, 0.5, 0.375, 0.5, 0.375, 1.0, 0.3438, 1.0, 0.3438, 0.5, 0.3438, 0.5, 0.3438, 1.0, 0.3125, 1.0, 0.3125, 0.5, 0.3125, 0.5, 0.3125, 1.0, 0.2812, 1.0, 0.2812, 0.5, 0.2812, 0.5, 0.2812, 1.0, 0.25, 1.0, 0.25, 0.5, 0.25, 0.5, 0.25, 1.0, 0.2188, 1.0, 0.2188, 0.5, 0.2188, 0.5, 0.2188, 1.0, 0.1875, 1.0, 0.1875, 0.5, 0.1875, 0.5, 0.1875, 1.0, 0.1562, 1.0, 0.1562, 0.5, 0.1562, 0.5, 0.1562, 1.0, 0.125, 1.0, 0.125, 0.5, 0.125, 0.5, 0.125, 1.0, 0.09375, 1.0, 0.09375, 0.5, 0.09375, 0.5, 0.09375, 1.0, 0.0625, 1.0, 0.0625, 0.5, 0.01782, 0.25, 0.01, 0.25, 0.01461, 0.2032, 0.02827, 0.1582, 0.05045, 0.1167, 0.08029, 0.08029, 0.1167, 0.05045, 0.1582, 0.02827, 0.2032, 0.01461, 0.25, 0.01, 0.25, 0.01782, 0.2047, 0.02228, 0.1611, 0.03549, 0.121, 0.05695, 0.08582, 0.08582, 0.05695, 0.121, 0.03549, 0.1611, 0.02228, 0.2047, 0.25, 0.01782, 0.25, 0.01, 0.2968, 0.01461, 0.3418, 0.02827, 0.3833, 0.05045, 0.4197, 0.08029, 0.4496, 0.1167, 0.4717, 0.1582, 0.4854, 0.2032, 0.49, 0.25, 0.4854, 0.2968, 0.4717, 0.3418, 0.4496, 0.3833, 0.4197, 0.4197, 0.3833, 0.4496, 0.3418, 0.4717, 0.2968, 0.4854, 0.25, 0.49, 0.2032, 0.4854, 0.1582, 0.4717, 0.1167, 0.4496, 0.08029, 0.4197, 0.05045, 0.3833, 0.02827, 0.3418, 0.01461, 0.2968, 0.01, 0.25, 0.01782, 0.25, 0.02228, 0.2953, 0.03549, 0.3389, 0.05695, 0.379, 0.08582, 0.4142, 0.121, 0.443, 0.1611, 0.4645, 0.2047, 0.4777, 0.25, 0.4822, 0.2953, 0.4777, 0.3389, 0.4645, 0.379, 0.443, 0.4142, 0.4142, 0.443, 0.379, 0.4645, 0.3389, 0.4777, 0.2953, 0.4822, 0.25, 0.4777, 0.2047, 0.4645, 0.1611, 0.443, 0.121, 0.4142, 0.08582, 0.379, 0.05695, 0.3389, 0.03549, 0.2953, 0.02228, 0.0625, 0.5, 0.0625, 1.0, 0.03125, 1.0, 0.03125, 0.5, 0.03125, 0.5, 0.03125, 1.0, 0.0, 1.0, 0.0, 0.5, 0.7032, 0.4854, 0.75, 0.49, 0.7968, 0.4854, 0.8418, 0.4717, 0.8833, 0.4496, 0.9197, 0.4197, 0.9496, 0.3833, 0.9717, 0.3418, 0.9854, 0.2968, 0.99, 0.25, 0.9854, 0.2032, 0.9717, 0.1582, 0.9496, 0.1167, 0.9197, 0.08029, 0.8833, 0.05045, 0.8418, 0.02827, 0.7968, 0.01461, 0.75, 0.01, 0.7032, 0.01461, 0.6582, 0.02827, 0.6167, 0.05045, 0.5803, 0.08029, 0.5504, 0.1167, 0.5283, 0.1582, 0.5146, 0.2032, 0.51, 0.25, 0.5146, 0.2968, 0.5283, 0.3418, 0.5504, 0.3833, 0.5803, 0.4197, 0.6167, 0.4496, 0.6582, 0.4717, 1.0, 0.8361, 1.0, 0.5, 0.9688, 0.5, 0.9688, 0.8361, 0.9688, 0.8361, 0.9688, 0.5, 0.9375, 0.5, 0.9375, 0.8361, 0.9375, 0.8361, 0.9375, 0.5, 0.9062, 0.5, 0.9062, 0.8361, 0.9062, 0.8361, 0.9062, 0.5, 0.875, 0.5, 0.875, 0.8361, 0.875, 0.5, 0.8438, 0.5, 0.8438, 0.8361, 0.875, 0.8361, 0.8438, 0.5, 0.8125, 0.5, 0.8125, 0.8361, 0.8438, 0.8361, 0.8125, 0.5, 0.7812, 0.5, 0.7812, 0.8361, 0.8125, 0.8361, 0.7812, 0.5, 0.75, 0.5, 0.75, 0.8361, 0.7812, 0.8361, 0.75, 0.5, 0.7188, 0.5, 0.7188, 0.8361, 0.75, 0.8361, 0.7188, 0.5, 0.6875, 0.5, 0.6875, 0.8361, 0.7188, 0.8361, 0.6875, 0.8361, 0.6875, 0.5, 0.6562, 0.5, 0.6562, 0.8361, 0.6562, 0.5, 0.625, 0.5, 0.625, 0.8361, 0.6562, 0.8361, 0.625, 0.5, 0.5938, 0.5, 0.5938, 0.8361, 0.625, 0.8361, 0.5938, 0.5, 0.5625, 0.5, 0.5625, 0.8361, 0.5938, 0.8361, 0.5625, 0.5, 0.5312, 0.5, 0.5312, 0.8361, 0.5625, 0.8361, 0.5312, 0.5, 0.5, 0.5, 0.5, 0.8361, 0.5312, 0.8361, 0.5, 0.5, 0.4688, 0.5, 0.4688, 0.8361, 0.5, 0.8361, 0.4688, 0.5, 0.4375, 0.5, 0.4375, 0.8361, 0.4688, 0.8361, 0.4375, 0.8361, 0.4375, 0.5, 0.4062, 0.5, 0.4062, 0.8361, 0.4062, 0.5, 0.375, 0.5, 0.375, 0.8361, 0.4062, 0.8361, 0.375, 0.8361, 0.375, 0.5, 0.3438, 0.5, 0.3438, 0.8361, 0.3438, 0.8361, 0.3438, 0.5, 0.3125, 0.5, 0.3125, 0.8361, 0.3125, 0.8361, 0.3125, 0.5, 0.2812, 0.5, 0.2812, 0.8361, 0.2812, 0.8361, 0.2812, 0.5, 0.25, 0.5, 0.25, 0.8361, 0.25, 0.8361, 0.25, 0.5, 0.2188, 0.5, 0.2188, 0.8361, 0.2188, 0.8361, 0.2188, 0.5, 0.1875, 0.5, 0.1875, 0.8361, 0.1875, 0.8361, 0.1875, 0.5, 0.1562, 0.5, 0.1562, 0.8361, 0.1562, 0.8361, 0.1562, 0.5, 0.125, 0.5, 0.125, 0.8361, 0.125, 0.8361, 0.125, 0.5, 0.09375, 0.5, 0.09375, 0.8361, 0.09375, 0.8361, 0.09375, 0.5, 0.0625, 0.5, 0.0625, 0.8361, 0.0625, 0.8361, 0.0625, 0.5, 0.03125, 0.5, 0.03125, 0.8361, 0.03125, 0.8361, 0.03125, 0.5, 0.0, 0.5, 0.0, 0.8361, 0.5803, 0.4197, 0.5504, 0.3833, 0.5283, 0.3418, 0.5146, 0.2968, 0.51, 0.25, 0.5146, 0.2032, 0.5283, 0.1582, 0.5504, 0.1167, 0.5803, 0.08029, 0.6167, 0.05045, 0.6582, 0.02827, 0.7032, 0.01461, 0.75, 0.01, 0.7968, 0.01461, 0.8418, 0.02827, 0.8833, 0.05045, 0.9197, 0.08029, 0.9496, 0.1167, 0.9717, 0.1582, 0.9854, 0.2032, 0.99, 0.25, 0.9854, 0.2968, 0.9717, 0.3418, 0.9496, 0.3833, 0.9197, 0.4197, 0.8833, 0.4496, 0.8418, 0.4717, 0.7968, 0.4854, 0.75, 0.49, 0.7032, 0.4854, 0.6582, 0.4717, 0.6167, 0.4496, 1.0, 0.5, 1.0, 1.0, 0.9688, 1.0, 0.9688, 0.5, 0.9688, 0.5, 0.9688, 1.0, 0.9375, 1.0, 0.9375, 0.5, 0.9375, 0.5, 0.9375, 1.0, 0.9062, 1.0, 0.9062, 0.5, 0.9062, 0.5, 0.9062, 1.0, 0.875, 1.0, 0.875, 0.5, 0.875, 0.5, 0.875, 1.0, 0.8438, 1.0, 0.8438, 0.5, 0.8438, 0.5, 0.8438, 1.0, 0.8125, 1.0, 0.8125, 0.5, 0.8125, 0.5, 0.8125, 1.0, 0.7812, 1.0, 0.7812, 0.5, 0.7812, 0.5, 0.7812, 1.0, 0.75, 1.0, 0.75, 0.5, 0.75, 0.5, 0.75, 1.0, 0.7188, 1.0, 0.7188, 0.5, 0.7188, 0.5, 0.7188, 1.0, 0.6875, 1.0, 0.6875, 0.5, 0.6875, 0.5, 0.6875, 1.0, 0.6562, 1.0, 0.6562, 0.5, 0.6562, 0.5, 0.6562, 1.0, 0.625, 1.0, 0.625, 0.5, 0.625, 0.5, 0.625, 1.0, 0.5938, 1.0, 0.5938, 0.5, 0.5938, 0.5, 0.5938, 1.0, 0.5625, 1.0, 0.5625, 0.5, 0.5625, 0.5, 0.5625, 1.0, 0.5312, 1.0, 0.5312, 0.5, 0.5312, 0.5, 0.5312, 1.0, 0.5, 1.0, 0.5, 0.5, 0.5, 0.5, 0.5, 1.0, 0.4688, 1.0, 0.4688, 0.5, 0.4688, 0.5, 0.4688, 1.0, 0.4375, 1.0, 0.4375, 0.5, 0.4375, 0.5, 0.4375, 1.0, 0.4062, 1.0, 0.4062, 0.5, 0.4062, 0.5, 0.4062, 1.0, 0.375, 1.0, 0.375, 0.5, 0.375, 0.5, 0.375, 1.0, 0.3438, 1.0, 0.3438, 0.5, 0.3438, 0.5, 0.3438, 1.0, 0.3125, 1.0, 0.3125, 0.5, 0.3125, 0.5, 0.3125, 1.0, 0.2812, 1.0, 0.2812, 0.5, 0.2812, 0.5, 0.2812, 1.0, 0.25, 1.0, 0.25, 0.5, 0.25, 0.5, 0.25, 1.0, 0.2188, 1.0, 0.2188, 0.5, 0.2188, 0.5, 0.2188, 1.0, 0.1875, 1.0, 0.1875, 0.5, 0.1875, 0.5, 0.1875, 1.0, 0.1562, 1.0, 0.1562, 0.5, 0.1562, 0.5, 0.1562, 1.0, 0.125, 1.0, 0.125, 0.5, 0.125, 0.5, 0.125, 1.0, 0.09375, 1.0, 0.09375, 0.5, 0.09375, 0.5, 0.09375, 1.0, 0.0625, 1.0, 0.0625, 0.5, 0.3418, 0.02827, 0.3833, 0.05045, 0.4197, 0.08029, 0.4496, 0.1167, 0.4717, 0.1582, 0.4854, 0.2032, 0.49, 0.25, 0.4854, 0.2968, 0.4717, 0.3418, 0.4496, 0.3833, 0.4197, 0.4197, 0.3833, 0.4496, 0.3418, 0.4717, 0.2968, 0.4854, 0.25, 0.49, 0.2032, 0.4854, 0.1582, 0.4717, 0.1167, 0.4496, 0.08029, 0.4197, 0.05045, 0.3833, 0.02827, 0.3418, 0.01461, 0.2968, 0.01, 0.25, 0.01461, 0.2032, 0.02827, 0.1582, 0.05045, 0.1167, 0.08029, 0.08029, 0.1167, 0.05045, 0.1582, 0.02827, 0.1687, 0.05371, 0.132, 0.07334, 0.09976, 0.09976, 0.07334, 0.132, 0.05371, 0.1687, 0.04162, 0.2086, 0.03753, 0.25, 0.04162, 0.2914, 0.05371, 0.3313, 0.07334, 0.368, 0.09976, 0.4002, 0.132, 0.4267, 0.1687, 0.4463, 0.2086, 0.4584, 0.25, 0.4625, 0.2914, 0.4584, 0.3313, 0.4463, 0.368, 0.4267, 0.4002, 0.4002, 0.4267, 0.368, 0.4463, 0.3313, 0.4584, 0.2914, 0.4625, 0.25, 0.4584, 0.2086, 0.4463, 0.1687, 0.4267, 0.132, 0.4002, 0.09976, 0.368, 0.07334, 0.3313, 0.05371, 0.1687, 0.05371, 0.1582, 0.02827, 0.2032, 0.01461, 0.25, 0.01, 0.2968, 0.01461, 0.3418, 0.02827, 0.3313, 0.05371, 0.2914, 0.04162, 0.25, 0.03753, 0.2086, 0.04162, 0.0625, 0.5, 0.0625, 1.0, 0.03125, 1.0, 0.03125, 0.5, 0.03125, 0.5, 0.03125, 1.0, 0.0, 1.0, 0.0, 0.5, 0.7032, 0.4854, 0.75, 0.49, 0.7968, 0.4854, 0.8418, 0.4717, 0.8833, 0.4496, 0.9197, 0.4197, 0.9496, 0.3833, 0.9717, 0.3418, 0.9854, 0.2968, 0.99, 0.25, 0.9854, 0.2032, 0.9717, 0.1582, 0.9496, 0.1167, 0.9197, 0.08029, 0.8833, 0.05045, 0.8418, 0.02827, 0.7968, 0.01461, 0.75, 0.01, 0.7032, 0.01461, 0.6582, 0.02827, 0.6167, 0.05045, 0.5803, 0.08029, 0.5504, 0.1167, 0.5283, 0.1582, 0.5146, 0.2032, 0.51, 0.25, 0.5146, 0.2968, 0.5283, 0.3418, 0.5504, 0.3833, 0.5803, 0.4197, 0.6167, 0.4496, 0.6582, 0.4717, 1.0, 0.7992, 1.0, 0.5, 0.9688, 0.5, 0.9688, 0.7992, 0.9688, 0.7992, 0.9688, 0.5, 0.9375, 0.5, 0.9375, 0.7992, 0.9375, 0.7992, 0.9375, 0.5, 0.9062, 0.5, 0.9062, 0.7992, 0.9062, 0.7992, 0.9062, 0.5, 0.875, 0.5, 0.875, 0.7992, 0.875, 0.5, 0.8438, 0.5, 0.8438, 0.7992, 0.875, 0.7992, 0.8438, 0.5, 0.8125, 0.5, 0.8125, 0.7992, 0.8438, 0.7992, 0.8125, 0.5, 0.7812, 0.5, 0.7812, 0.7992, 0.8125, 0.7992, 0.7812, 0.5, 0.75, 0.5, 0.75, 0.7992, 0.7812, 0.7992, 0.75, 0.5, 0.7188, 0.5, 0.7188, 0.7992, 0.75, 0.7992, 0.7188, 0.5, 0.6875, 0.5, 0.6875, 0.7992, 0.7188, 0.7992, 0.6875, 0.5, 0.6562, 0.5, 0.6562, 0.7992, 0.6875, 0.7992, 0.6562, 0.5, 0.625, 0.5, 0.625, 0.7992, 0.6562, 0.7992, 0.625, 0.5, 0.5938, 0.5, 0.5938, 0.7992, 0.625, 0.7992, 0.5938, 0.5, 0.5625, 0.5, 0.5625, 0.7992, 0.5938, 0.7992, 0.5625, 0.5, 0.5312, 0.5, 0.5312, 0.7992, 0.5625, 0.7992, 0.5312, 0.5, 0.5, 0.5, 0.5, 0.7992, 0.5312, 0.7992, 0.5, 0.5, 0.4688, 0.5, 0.4688, 0.7992, 0.5, 0.7992, 0.4688, 0.5, 0.4375, 0.5, 0.4375, 0.7992, 0.4688, 0.7992, 0.4375, 0.5, 0.4062, 0.5, 0.4062, 0.7992, 0.4375, 0.7992, 0.4062, 0.5, 0.375, 0.5, 0.375, 0.7992, 0.4062, 0.7992, 0.375, 0.7992, 0.375, 0.5, 0.3438, 0.5, 0.3438, 0.7992, 0.3438, 0.7992, 0.3438, 0.5, 0.3125, 0.5, 0.3125, 0.7992, 0.3125, 0.7992, 0.3125, 0.5, 0.2812, 0.5, 0.2812, 0.7992, 0.2812, 0.7992, 0.2812, 0.5, 0.25, 0.5, 0.25, 0.7992, 0.25, 0.7992, 0.25, 0.5, 0.2188, 0.5, 0.2188, 0.7992, 0.2188, 0.7992, 0.2188, 0.5, 0.1875, 0.5, 0.1875, 0.7992, 0.1875, 0.7992, 0.1875, 0.5, 0.1562, 0.5, 0.1562, 0.7992, 0.1562, 0.7992, 0.1562, 0.5, 0.125, 0.5, 0.125, 0.7992, 0.125, 0.7992, 0.125, 0.5, 0.09375, 0.5, 0.09375, 0.7992, 0.09375, 0.7992, 0.09375, 0.5, 0.0625, 0.5, 0.0625, 0.7992, 0.0625, 0.7992, 0.0625, 0.5, 0.03125, 0.5, 0.03125, 0.7992, 0.03125, 0.7992, 0.03125, 0.5, 0.0, 0.5, 0.0, 0.7992, 0.6582, 0.4717, 0.6167, 0.4496, 0.5803, 0.4197, 0.5504, 0.3833, 0.5283, 0.3418, 0.5146, 0.2968, 0.51, 0.25, 0.5146, 0.2032, 0.5283, 0.1582, 0.5504, 0.1167, 0.5803, 0.08029, 0.6167, 0.05045, 0.6582, 0.02827, 0.7032, 0.01461, 0.75, 0.01, 0.7968, 0.01461, 0.8418, 0.02827, 0.8833, 0.05045, 0.9197, 0.08029, 0.9496, 0.1167, 0.9717, 0.1582, 0.9854, 0.2032, 0.99, 0.25, 0.9854, 0.2968, 0.9717, 0.3418, 0.9496, 0.3833, 0.9197, 0.4197, 0.8833, 0.4496, 0.8418, 0.4717, 0.7968, 0.4854, 0.75, 0.49, 0.7032, 0.4854, 0.375, 0.0, 0.625, 0.0, 0.625, 0.25, 0.375, 0.25, 0.375, 0.25, 0.625, 0.25, 0.625, 0.5, 0.375, 0.5, 0.375, 0.5, 0.625, 0.5, 0.625, 0.75, 0.375, 0.75, 0.375, 0.75, 0.625, 0.75, 0.625, 1.0, 0.375, 1.0, 0.125, 0.5, 0.375, 0.5, 0.375, 0.75, 0.125, 0.75, 0.625, 0.5, 0.875, 0.5, 0.875, 0.75, 0.625, 0.75, 0.375, 0.0, 0.625, 0.0, 0.625, 0.25, 0.375, 0.25, 0.375, 0.25, 0.625, 0.25, 0.625, 0.5, 0.375, 0.5, 0.375, 0.5, 0.625, 0.5, 0.625, 0.75, 0.375, 0.75, 0.375, 0.75, 0.625, 0.75, 0.625, 1.0, 0.375, 1.0, 0.125, 0.5, 0.375, 0.5, 0.375, 0.75, 0.125, 0.75, 0.625, 0.25, 0.625, 0.0, 0.625, 0.0, 0.625, 0.25, 0.625, 1.0, 0.625, 0.75, 0.625, 0.75, 0.625, 1.0, 0.625, 1.0, 0.625, 0.75, 0.625, 0.75, 0.625, 1.0, 0.625, 0.5, 0.625, 0.25, 0.625, 0.25, 0.625, 0.5, 0.625, 0.75, 0.625, 0.5, 0.625, 0.5, 0.625, 0.75, 0.625, 0.75, 0.625, 0.5, 0.625, 0.5, 0.625, 0.75, 0.625, 0.5, 0.625, 0.25, 0.625, 0.25, 0.625, 0.5, 0.625, 0.75, 0.625, 0.5, 0.625, 0.5, 0.625, 0.75, 0.625, 0.25, 0.625, 0.0, 0.625, 0.0, 0.625, 0.25, 0.625, 0.25, 0.625, 0.0, 0.625, 0.0, 0.625, 0.25, 0.625, 0.25, 0.625, 0.0, 0.625, 0.0, 0.625, 0.25, 0.625, 1.0, 0.625, 0.75, 0.625, 0.75, 0.625, 1.0, 0.625, 0.5, 0.625, 0.25, 0.625, 0.25, 0.625, 0.5, 0.625, 1.0, 0.625, 0.75, 0.625, 0.75, 0.625, 1.0, 0.625, 1.0, 0.625, 0.75, 0.625, 0.75, 0.625, 1.0, 0.625, 0.5, 0.625, 0.25, 0.625, 0.25, 0.625, 0.5, 0.625, 0.75, 0.625, 0.5, 0.625, 0.5, 0.625, 0.75, 0.625, 0.5, 0.875, 0.5, 0.875, 0.75, 0.625, 0.75, 0.625, 0.5, 0.625, 0.25, 0.625, 0.25, 0.625, 0.5, 0.625, 0.75, 0.625, 0.5, 0.625, 0.5, 0.625, 0.75, 0.625, 0.25, 0.625, 0.0, 0.625, 0.0, 0.625, 0.25, 0.375, 0.0, 0.625, 0.0, 0.625, 0.25, 0.375, 0.25, 0.375, 0.25, 0.625, 0.25, 0.625, 0.5, 0.375, 0.5, 0.375, 0.5, 0.625, 0.5, 0.625, 0.75, 0.375, 0.75, 0.375, 0.75, 0.625, 0.75, 0.625, 1.0, 0.375, 1.0, 0.125, 0.5, 0.375, 0.5, 0.375, 0.75, 0.125, 0.75, 0.625, 0.25, 0.625, 0.0, 0.625, 0.0, 0.625, 0.25, 0.625, 1.0, 0.625, 0.75, 0.625, 0.75, 0.625, 1.0, 0.625, 1.0, 0.625, 0.75, 0.625, 0.75, 0.625, 1.0, 0.625, 0.5, 0.625, 0.25, 0.625, 0.25, 0.625, 0.5, 0.625, 0.75, 0.625, 0.5, 0.625, 0.5, 0.625, 0.75, 0.625, 0.75, 0.625, 0.5, 0.625, 0.5, 0.625, 0.75, 0.625, 0.5, 0.625, 0.25, 0.625, 0.25, 0.625, 0.5, 0.625, 0.75, 0.625, 0.5, 0.625, 0.5, 0.625, 0.75, 0.625, 0.25, 0.625, 0.0, 0.625, 0.0, 0.625, 0.25, 0.625, 0.25, 0.625, 0.0, 0.625, 0.0, 0.625, 0.25, 0.625, 0.25, 0.625, 0.0, 0.625, 0.0, 0.625, 0.25, 0.625, 1.0, 0.625, 0.75, 0.625, 0.75, 0.625, 1.0, 0.625, 0.5, 0.625, 0.25, 0.625, 0.25, 0.625, 0.5, 0.625, 1.0, 0.625, 0.75, 0.625, 0.75, 0.625, 1.0, 0.625, 1.0, 0.625, 0.75, 0.625, 0.75, 0.625, 1.0, 0.625, 0.5, 0.625, 0.25, 0.625, 0.25, 0.625, 0.5, 0.625, 0.75, 0.625, 0.5, 0.625, 0.5, 0.625, 0.75, 0.625, 0.5, 0.875, 0.5, 0.875, 0.75, 0.625, 0.75, 0.625, 0.5, 0.625, 0.25, 0.625, 0.25, 0.625, 0.5, 0.625, 0.75, 0.625, 0.5, 0.625, 0.5, 0.625, 0.75, 0.625, 0.25, 0.625, 0.0, 0.625, 0.0, 0.625, 0.25, 0.375, 0.0, 0.625, 0.0, 0.625, 0.25, 0.375, 0.25, 0.375, 0.25, 0.625, 0.25, 0.625, 0.5, 0.375, 0.5, 0.375, 0.5, 0.625, 0.5, 0.625, 0.75, 0.375, 0.75, 0.375, 0.75, 0.625, 0.75, 0.625, 1.0, 0.375, 1.0, 0.125, 0.5, 0.375, 0.5, 0.375, 0.75, 0.125, 0.75, 0.625, 0.25, 0.625, 0.0, 0.625, 0.0, 0.625, 0.25, 0.625, 1.0, 0.625, 0.75, 0.625, 0.75, 0.625, 1.0, 0.625, 1.0, 0.625, 0.75, 0.625, 0.75, 0.625, 1.0, 0.625, 0.5, 0.625, 0.25, 0.625, 0.25, 0.625, 0.5, 0.625, 0.75, 0.625, 0.5, 0.625, 0.5, 0.625, 0.75, 0.625, 0.75, 0.625, 0.5, 0.625, 0.5, 0.625, 0.75, 0.625, 0.5, 0.625, 0.25, 0.625, 0.25, 0.625, 0.5, 0.625, 0.75, 0.625, 0.5, 0.625, 0.5, 0.625, 0.75, 0.625, 0.25, 0.625, 0.0, 0.625, 0.0, 0.625, 0.25, 0.625, 0.25, 0.625, 0.0, 0.625, 0.0, 0.625, 0.25, 0.625, 0.25, 0.625, 0.0, 0.625, 0.0, 0.625, 0.25, 0.625, 1.0, 0.625, 0.75, 0.625, 0.75, 0.625, 1.0, 0.625, 0.5, 0.625, 0.25, 0.625, 0.25, 0.625, 0.5, 0.625, 1.0, 0.625, 0.75, 0.625, 0.75, 0.625, 1.0, 0.625, 1.0, 0.625, 0.75, 0.625, 0.75, 0.625, 1.0, 0.625, 0.5, 0.625, 0.25, 0.625, 0.25, 0.625, 0.5, 0.625, 0.75, 0.625, 0.5, 0.625, 0.5, 0.625, 0.75, 0.625, 0.5, 0.875, 0.5, 0.875, 0.75, 0.625, 0.75, 0.625, 0.5, 0.625, 0.25, 0.625, 0.25, 0.625, 0.5, 0.625, 0.75, 0.625, 0.5, 0.625, 0.5, 0.625, 0.75, 0.625, 0.25, 0.625, 0.0, 0.625, 0.0, 0.625, 0.25, 0.375, 0.0, 0.625, 0.0, 0.625, 0.25, 0.375, 0.25, 0.375, 0.25, 0.625, 0.25, 0.625, 0.5, 0.375, 0.5, 0.375, 0.5, 0.625, 0.5, 0.625, 0.75, 0.375, 0.75, 0.375, 0.75, 0.625, 0.75, 0.625, 1.0, 0.375, 1.0, 0.125, 0.5, 0.375, 0.5, 0.375, 0.75, 0.125, 0.75, 0.625, 0.5, 0.875, 0.5, 0.875, 0.75, 0.625, 0.75, 0.375, 0.0, 0.625, 0.0, 0.625, 0.25, 0.375, 0.25, 0.375, 0.25, 0.625, 0.25, 0.625, 0.5, 0.375, 0.5, 0.375, 0.5, 0.625, 0.5, 0.625, 0.75, 0.375, 0.75, 0.375, 0.75, 0.625, 0.75, 0.625, 1.0, 0.375, 1.0, 0.125, 0.5, 0.375, 0.5, 0.375, 0.75, 0.125, 0.75, 0.625, 0.5, 0.875, 0.5, 0.875, 0.75, 0.625, 0.75, 0.375, 0.0, 0.625, 0.0, 0.625, 0.25, 0.375, 0.25, 0.375, 0.25, 0.625, 0.25, 0.625, 0.5, 0.375, 0.5, 0.375, 0.5, 0.625, 0.5, 0.625, 0.75, 0.375, 0.75, 0.375, 0.75, 0.625, 0.75, 0.625, 1.0, 0.375, 1.0, 0.125, 0.5, 0.375, 0.5, 0.375, 0.75, 0.125, 0.75, 0.625, 0.5, 0.875, 0.5, 0.875, 0.75, 0.625, 0.75])
me_cylinder_002.materials.append(mat_material_002)
me_cylinder_002.materials.append(mat_material_004)
me_cylinder_002.materials.append(mat_water)
me_cylinder_002.materials.append(mat_material_003)
me_cylinder_002.materials.append(mat_towercheyennerust)
me_cylinder_002.materials.append(mat_material_001)
me_cylinder_002.update()

# ---- objects
ob_camera = bpy.data.objects.new('Camera', cam_camera)
ob_cylinder_001 = bpy.data.objects.new('Cylinder.001', me_cylinder_002)

# ---- transforms, parenting, visibility, modifiers, constraints
ob_camera.location = (7.359, -6.926, 4.958)
ob_camera.rotation_euler = (1.109, 0.0, 0.8149)
ob_camera.lock_rotations_4d = False
ob_camera.empty_display_type = 'ARROWS'
ob_camera.color = (0.0, 0.0, 0.0, 0.0)
ob_camera.display_type = 'WIRE'
ob_camera.lineart.crease_threshold = 0.0
ob_cylinder_001.location = (0.0, 0.0, 0.4438)
ob_cylinder_001.scale = (5.144, 5.144, 0.8631)

# ---- collection membership
col_collection.objects.link(ob_camera)
col_collection.objects.link(ob_cylinder_001)

# ---- scene / render settings (as saved in the file)
scene.camera = ob_camera
scene.frame_start = 1; scene.frame_end = 250; scene.frame_set(1)
scene.render.engine = 'BLENDER_EEVEE_NEXT'
bpy.context.view_layer.update()

# ---- added for rendering (the .blend has no usable light): sun
light_auto_sun = bpy.data.lights.new('AutoSun', 'SUN')
light_auto_sun.energy = 3.0
light_auto_sun.angle = 0.0523599
ob_auto_sun = bpy.data.objects.new('AutoSun', light_auto_sun)
scene.collection.objects.link(ob_auto_sun)
ob_auto_sun.rotation_euler = (0.872665, 0.174533, 0.523599)
bpy.context.view_layer.update()
